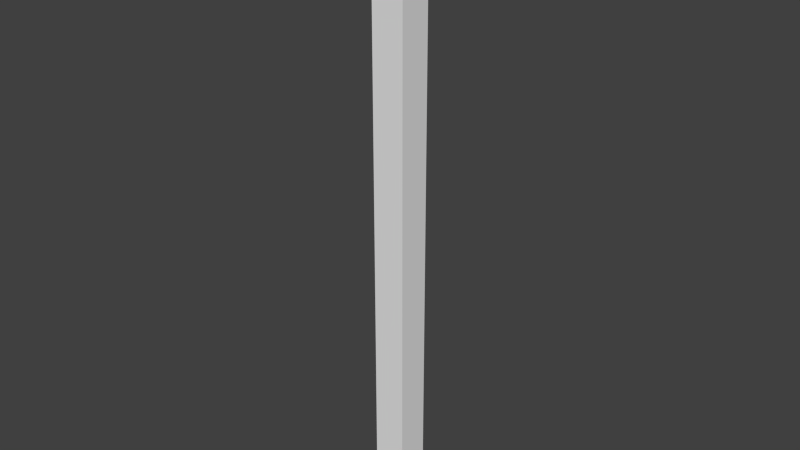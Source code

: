 # Source: level01.blend  (saved by Blender 2.79.0; exported with 4.5.12 LTS)
import bpy
from mathutils import Matrix  # noqa: F401  (used for matrix-valued properties, if any)

bpy.ops.wm.read_factory_settings(use_empty=True)
scene = bpy.context.scene
scene.name = 'Scene'

# ---- collections
col_collection_1 = bpy.data.collections.new('Collection 1'); scene.collection.children.link(col_collection_1)

# ---- materials (node trees are filled in below, after node groups)
mat_material = bpy.data.materials.new('Material')
mat_material.alpha_threshold = 0.0
mat_material.use_transparent_shadow = False
mat_material.roughness = 0.5
mat_material.line_color = (0.0, 0.0, 0.0, 1.0)

# ---- material node trees

# ---- world
world_world = bpy.data.worlds.new('World'); scene.world = world_world
world_world.color = (0.05088, 0.05088, 0.05088)
world_world.use_sun_shadow = False
world_world.sun_shadow_jitter_overblur = 0.0
world_world.cycles.sampling_method = 'NONE'
world_world.cycles.sample_map_resolution = 256

# ---- meshes
me_cube = bpy.data.meshes.new('Cube')
me_cube.from_pydata([(1.0, 1.0, -1.0), (1.0, -1.0, -1.0), (-1.0, -1.0, -1.0), (-1.0, 1.0, -1.0), (1.0, 1.0, 1.0), (1.0, -1.0, 1.0), (-1.0, -1.0, 1.0), (-1.0, 1.0, 1.0)], [], [(0, 1, 2, 3), (4, 7, 6, 5), (0, 4, 5, 1), (1, 5, 6, 2), (2, 6, 7, 3), (4, 0, 3, 7)])
me_cube.materials.append(mat_material)
me_cube.use_remesh_preserve_volume = False
me_cube.use_remesh_preserve_attributes = False
me_cube.use_mirror_vertex_groups = False
me_cube.update()

# ---- objects
ob_axis = bpy.data.objects.new('Axis', None)
ob_cube = bpy.data.objects.new('Cube', me_cube)

# ---- transforms, parenting, visibility, modifiers, constraints
ob_axis.location = (100.0, 100.0, 100.0)
ob_axis.empty_image_offset = (0.0, 0.0)
ob_axis.lineart.crease_threshold = 0.0
ob_cube.location = (0.0, 0.0, 0.0)
ob_cube.rotation_euler = (1.571, -0.0, -1.192e-07)
ob_cube.scale = (0.05, 0.94, 0.05)
ob_cube.lock_rotations_4d = False
ob_cube.empty_display_type = 'ARROWS'
ob_cube.lineart.crease_threshold = 0.0

# ---- collection membership
col_collection_1.objects.link(ob_axis)
col_collection_1.objects.link(ob_cube)

# ---- scene / render settings (as saved in the file)
scene.frame_start = 1; scene.frame_end = 250; scene.frame_set(1)
scene.render.engine = 'BLENDER_EEVEE_NEXT'
scene.render.resolution_percentage = 50
scene.render.dither_intensity = 0.0
scene.cycles.use_denoising = False
scene.cycles.samples = 10
scene.cycles.sampling_pattern = 'TABULATED_SOBOL'
scene.cycles.light_sampling_threshold = 0.0
scene.cycles.use_adaptive_sampling = False
scene.cycles.use_light_tree = False
scene.cycles.blur_glossy = 0.0
scene.cycles.pixel_filter_type = 'GAUSSIAN'
scene.cycles.sample_clamp_indirect = 0.0
scene.view_settings.view_transform = 'Standard'
bpy.context.view_layer.update()

# ---- added for rendering (the .blend has no active camera and no usable light): camera, sun
cam_auto = bpy.data.cameras.new('AutoCamera')
cam_auto.lens = 50.0
cam_auto.sensor_width = 36.0
cam_auto.clip_end = 1000.0
ob_auto_camera = bpy.data.objects.new('AutoCamera', cam_auto)
scene.collection.objects.link(ob_auto_camera)
ob_auto_camera.location = (1.74434, -2.0932, 1.39547)
ob_auto_camera.rotation_euler = (1.09748, -7.21219e-08, 0.694738)
scene.camera = ob_auto_camera
light_auto_sun = bpy.data.lights.new('AutoSun', 'SUN')
light_auto_sun.energy = 3.0
light_auto_sun.angle = 0.0523599
ob_auto_sun = bpy.data.objects.new('AutoSun', light_auto_sun)
scene.collection.objects.link(ob_auto_sun)
ob_auto_sun.rotation_euler = (0.872665, 0.174533, 0.523599)
bpy.context.view_layer.update()
